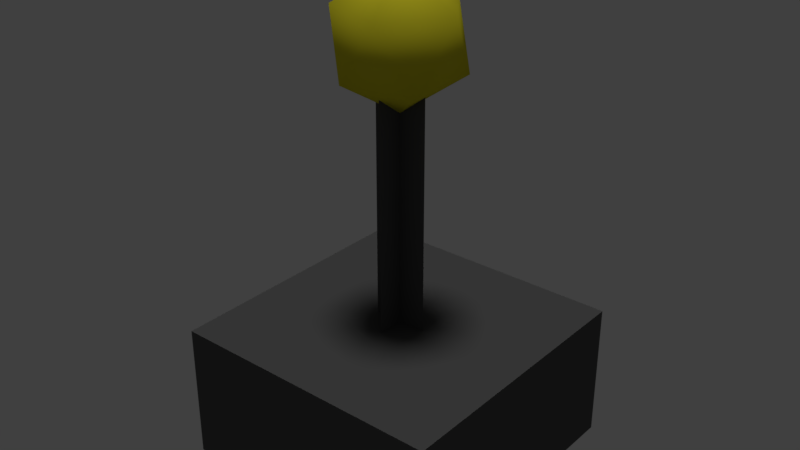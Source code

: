 # Source: light_table_mockup.blend  (saved by Blender 2.78.0; exported with 4.5.12 LTS)
import bpy
from mathutils import Matrix  # noqa: F401  (used for matrix-valued properties, if any)

bpy.ops.wm.read_factory_settings(use_empty=True)
scene = bpy.context.scene
scene.name = 'Scene'

# ---- collections
col_collection_1 = bpy.data.collections.new('Collection 1'); scene.collection.children.link(col_collection_1)

# ---- materials (node trees are filled in below, after node groups)
mat_lightsource_01_material = bpy.data.materials.new('lightsource_01_material')
mat_lightsource_01_material.alpha_threshold = 0.0
mat_lightsource_01_material.use_transparent_shadow = False
mat_lightsource_01_material.diffuse_color = (0.8, 0.7199, 0.02788, 1.0)
mat_lightsource_01_material.roughness = 0.5
mat_lightsource_01_material.specular_intensity = 0.0
mat_lightsource_frame_01_material = bpy.data.materials.new('lightsource_frame_01_material')
mat_lightsource_frame_01_material.alpha_threshold = 0.0
mat_lightsource_frame_01_material.use_transparent_shadow = False
mat_lightsource_frame_01_material.diffuse_color = (0.09463, 0.09463, 0.09463, 1.0)
mat_lightsource_frame_01_material.roughness = 0.5
mat_lightsource_frame_01_material.specular_intensity = 0.0

# ---- material node trees

# ---- world
world_world = bpy.data.worlds.new('World'); scene.world = world_world
world_world.color = (0.05088, 0.05088, 0.05088)
world_world.use_sun_shadow = False
world_world.sun_shadow_jitter_overblur = 0.0
world_world.cycles.sampling_method = 'MANUAL'

# ---- lights
light_hemi_001 = bpy.data.lights.new('Hemi.001', 'SUN')
light_hemi_001.transmission_factor = 0.0
light_hemi_001.angle = 0.1993
light_hemi_001.energy = 0.5
light_hemi_001.shadow_buffer_clip_start = 0.5
light_hemi_001.shadow_soft_size = 0.1
light_hemi_001.shadow_cascade_max_distance = 1000.0
light_hemi = bpy.data.lights.new('Hemi', 'SUN')
light_hemi.transmission_factor = 0.0
light_hemi.angle = 0.1993
light_hemi.energy = 1.0
light_hemi.shadow_buffer_clip_start = 0.5
light_hemi.shadow_soft_size = 0.1
light_hemi.shadow_cascade_max_distance = 1000.0

# ---- meshes
me_icosphere_007 = bpy.data.meshes.new('Icosphere.007')
me_icosphere_007.from_pydata([(-0.05, -0.05, 0.0), (-0.05, -0.05, 0.05), (-0.05, 0.05, 0.0), (-0.05, 0.05, 0.05), (0.05, -0.05, 0.0), (0.05, -0.05, 0.05), (0.05, 0.05, 0.0), (0.05, 0.05, 0.05), (0.0, 0.0, 0.1261), (0.01731, -0.01258, 0.1393), (-0.006612, -0.02035, 0.1393), (-0.0214, 0.0, 0.1393), (-0.006612, 0.02035, 0.1393), (0.01731, 0.01258, 0.1393), (0.006612, -0.02035, 0.1607), (-0.01731, -0.01258, 0.1607), (-0.01731, 0.01258, 0.1607), (0.006612, 0.02035, 0.1607), (0.0214, 0.0, 0.1607), (0.0, 0.0, 0.1739), (0.01, -6.751e-08, 0.05), (0.01, 7.594e-08, 0.15), (-0.01, -6.839e-08, 0.05), (-0.01, 7.506e-08, 0.15), (-7.55e-08, -0.01, 0.05), (7.55e-08, -0.01, 0.15), (-7.55e-08, 0.01, 0.05), (7.55e-08, 0.01, 0.15)], [], [(0, 1, 3, 2), (2, 3, 7, 6), (6, 7, 5, 4), (4, 5, 1, 0), (2, 6, 4, 0), (7, 3, 1, 5), (8, 9, 10), (9, 8, 13), (8, 10, 11), (8, 11, 12), (8, 12, 13), (9, 13, 18), (10, 9, 14), (11, 10, 15), (12, 11, 16), (13, 12, 17), (9, 18, 14), (10, 14, 15), (11, 15, 16), (12, 16, 17), (13, 17, 18), (14, 18, 19), (15, 14, 19), (16, 15, 19), (17, 16, 19), (18, 17, 19), (20, 21, 23, 22), (24, 25, 27, 26)])
me_icosphere_007.polygons.foreach_set('use_smooth', [0, 0, 0, 0, 0, 0, 1, 1, 1, 1, 1, 1, 1, 1, 1, 1, 1, 1, 1, 1, 1, 1, 1, 1, 1, 1, 0, 0])
me_icosphere_007.polygons.foreach_set('material_index', [1, 1, 1, 1, 1, 1, 0, 0, 0, 0, 0, 0, 0, 0, 0, 0, 0, 0, 0, 0, 0, 0, 0, 0, 0, 0, 1, 1])
me_icosphere_007.materials.append(mat_lightsource_01_material)
me_icosphere_007.materials.append(mat_lightsource_frame_01_material)
me_icosphere_007.use_remesh_preserve_volume = False
me_icosphere_007.use_remesh_preserve_attributes = False
me_icosphere_007.use_mirror_vertex_groups = False
me_icosphere_007.update()

# ---- objects
ob_bottom_light = bpy.data.objects.new('bottom_light', light_hemi_001)
ob_top_height = bpy.data.objects.new('top_height', light_hemi)
ob_icosphere_003 = bpy.data.objects.new('Icosphere.003', me_icosphere_007)

# ---- transforms, parenting, visibility, modifiers, constraints
ob_bottom_light.location = (0.0, 0.0, -100.0)
ob_bottom_light.rotation_euler = (0.0, 3.142, 0.0)
ob_bottom_light.hide_viewport = True
ob_bottom_light.hide_select = True
ob_bottom_light.lineart.crease_threshold = 0.0
ob_top_height.location = (0.0, 0.0, 100.0)
ob_top_height.hide_viewport = True
ob_top_height.hide_select = True
ob_top_height.lineart.crease_threshold = 0.0
ob_icosphere_003.location = (0.0, 0.0, 0.0)
ob_icosphere_003.lineart.crease_threshold = 0.0

# ---- collection membership
col_collection_1.objects.link(ob_bottom_light)
col_collection_1.objects.link(ob_top_height)
col_collection_1.objects.link(ob_icosphere_003)

# ---- scene / render settings (as saved in the file)
scene.frame_start = 1; scene.frame_end = 250; scene.frame_set(1)
scene.render.engine = 'BLENDER_EEVEE_NEXT'
scene.render.resolution_percentage = 50
scene.render.dither_intensity = 0.0
scene.cycles.use_denoising = False
scene.cycles.samples = 128
scene.cycles.sampling_pattern = 'TABULATED_SOBOL'
scene.cycles.light_sampling_threshold = 0.0
scene.cycles.use_adaptive_sampling = False
scene.cycles.use_light_tree = False
scene.cycles.blur_glossy = 0.0
scene.cycles.sample_clamp_indirect = 0.0
scene.view_settings.view_transform = 'Standard'
bpy.context.view_layer.update()

# ---- added for rendering (the .blend has no active camera): camera
cam_auto = bpy.data.cameras.new('AutoCamera')
cam_auto.lens = 50.0
cam_auto.sensor_width = 36.0
cam_auto.clip_end = 1000.0
ob_auto_camera = bpy.data.objects.new('AutoCamera', cam_auto)
scene.collection.objects.link(ob_auto_camera)
ob_auto_camera.location = (0.207402, -0.248882, 0.252884)
ob_auto_camera.rotation_euler = (1.09748, -7.21219e-08, 0.694738)
scene.camera = ob_auto_camera
bpy.context.view_layer.update()
